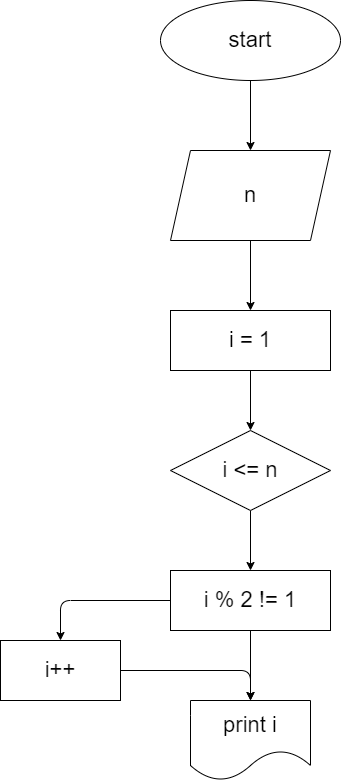

The diagram above was exported from draw.io. Its source (the exported page's mxGraphModel, read from the mxfile embedded in the PNG):
<mxGraphModel dx="883" dy="409" grid="1" gridSize="10" guides="1" tooltips="1" connect="1" arrows="1" fold="1" page="1" pageScale="1" pageWidth="827" pageHeight="1169" math="0" shadow="0">
  <root>
    <mxCell id="0" />
    <mxCell id="1" parent="0" />
    <mxCell id="3" style="edgeStyle=none;html=1;fontSize=22;" edge="1" parent="1" source="2" target="4">
      <mxGeometry relative="1" as="geometry">
        <mxPoint x="400" y="140" as="targetPoint" />
      </mxGeometry>
    </mxCell>
    <mxCell id="2" value="&lt;font style=&quot;font-size: 22px&quot;&gt;start&lt;/font&gt;" style="ellipse;whiteSpace=wrap;html=1;" vertex="1" parent="1">
      <mxGeometry x="310" width="180" height="80" as="geometry" />
    </mxCell>
    <mxCell id="5" style="edgeStyle=none;html=1;fontSize=22;" edge="1" parent="1" source="4" target="6">
      <mxGeometry relative="1" as="geometry">
        <mxPoint x="400" y="340" as="targetPoint" />
      </mxGeometry>
    </mxCell>
    <mxCell id="4" value="n" style="shape=parallelogram;perimeter=parallelogramPerimeter;whiteSpace=wrap;html=1;fixedSize=1;fontSize=22;" vertex="1" parent="1">
      <mxGeometry x="320" y="150" width="160" height="90" as="geometry" />
    </mxCell>
    <mxCell id="8" style="edgeStyle=none;html=1;entryX=0.5;entryY=0;entryDx=0;entryDy=0;fontSize=22;" edge="1" parent="1" source="6" target="7">
      <mxGeometry relative="1" as="geometry" />
    </mxCell>
    <mxCell id="6" value="i = 1" style="rounded=0;whiteSpace=wrap;html=1;fontSize=22;" vertex="1" parent="1">
      <mxGeometry x="320" y="310" width="160" height="60" as="geometry" />
    </mxCell>
    <mxCell id="9" style="edgeStyle=none;html=1;fontSize=22;" edge="1" parent="1" source="7" target="10">
      <mxGeometry relative="1" as="geometry">
        <mxPoint x="400" y="600" as="targetPoint" />
      </mxGeometry>
    </mxCell>
    <mxCell id="7" value="i &amp;lt;= n" style="rhombus;whiteSpace=wrap;html=1;fontSize=22;" vertex="1" parent="1">
      <mxGeometry x="320" y="430" width="160" height="80" as="geometry" />
    </mxCell>
    <mxCell id="13" style="edgeStyle=none;html=1;fontSize=22;" edge="1" parent="1" source="10" target="14">
      <mxGeometry relative="1" as="geometry">
        <mxPoint x="400" y="700" as="targetPoint" />
      </mxGeometry>
    </mxCell>
    <mxCell id="16" style="edgeStyle=none;html=1;entryX=0.5;entryY=0;entryDx=0;entryDy=0;fontSize=22;" edge="1" parent="1" source="10" target="15">
      <mxGeometry relative="1" as="geometry">
        <Array as="points">
          <mxPoint x="210" y="600" />
        </Array>
      </mxGeometry>
    </mxCell>
    <mxCell id="10" value="i % 2 != 1" style="rounded=0;whiteSpace=wrap;html=1;fontSize=22;" vertex="1" parent="1">
      <mxGeometry x="320" y="570" width="160" height="60" as="geometry" />
    </mxCell>
    <mxCell id="14" value="print i" style="shape=document;whiteSpace=wrap;html=1;boundedLbl=1;fontSize=22;size=0.375;" vertex="1" parent="1">
      <mxGeometry x="340" y="700" width="120" height="80" as="geometry" />
    </mxCell>
    <mxCell id="17" style="edgeStyle=none;html=1;entryX=0.5;entryY=0;entryDx=0;entryDy=0;fontSize=22;" edge="1" parent="1" source="15" target="14">
      <mxGeometry relative="1" as="geometry">
        <Array as="points">
          <mxPoint x="400" y="670" />
        </Array>
      </mxGeometry>
    </mxCell>
    <mxCell id="15" value="i++" style="rounded=0;whiteSpace=wrap;html=1;fontSize=22;" vertex="1" parent="1">
      <mxGeometry x="150" y="640" width="120" height="60" as="geometry" />
    </mxCell>
  </root>
</mxGraphModel>